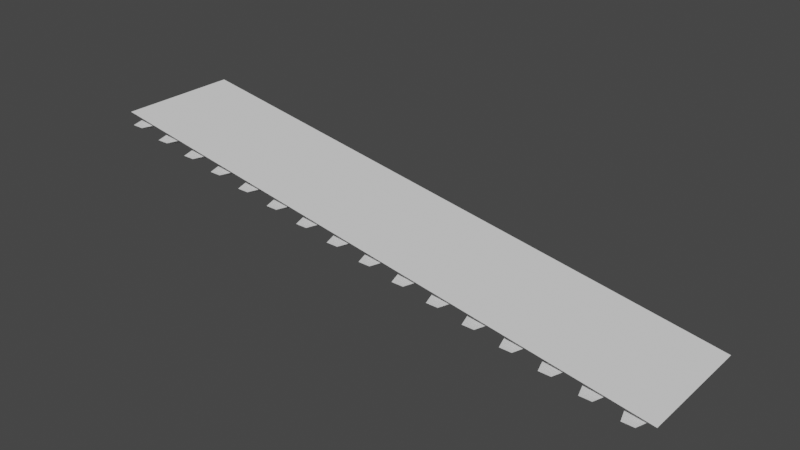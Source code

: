 # Source: Bridge_Up_7x24.blend  (saved by Blender 2.82.7; exported with 4.5.12 LTS)
import bpy
from mathutils import Matrix  # noqa: F401  (used for matrix-valued properties, if any)

bpy.ops.wm.read_factory_settings(use_empty=True)
scene = bpy.context.scene
scene.name = 'Scene'

# ---- collections
col_collection = bpy.data.collections.new('Collection'); scene.collection.children.link(col_collection)

# ---- world
world_world = bpy.data.worlds.new('World'); scene.world = world_world
world_world.use_nodes = True; world_world.node_tree.nodes.clear()
_N = world_world.node_tree.nodes; _L = world_world.node_tree.links
n0 = _N.new('ShaderNodeOutputWorld'); n0.name = 'World Output'; n0.location = (300, 300)
n1 = _N.new('ShaderNodeBackground'); n1.name = 'Background'; n1.location = (10, 300)
n1.inputs[0].default_value = (0.05088, 0.05088, 0.05088, 1.0)
_L.new(n1.outputs[0], n0.inputs[0])
n0.is_active_output = True
world_world.color = (0.05088, 0.05088, 0.05088)
world_world.use_sun_shadow = False
world_world.sun_shadow_jitter_overblur = 0.0

# ---- meshes
me_cube_001 = bpy.data.meshes.new('Cube.001')
me_cube_001.from_pydata([(-0.5, 0.0, -0.2), (-1.0, 0.0, 0.2), (-0.5, 4.0, -0.2), (-1.0, 4.0, 0.2), (0.5, 0.0, -0.2), (1.0, 0.0, 0.2), (0.5, 4.0, -0.2), (1.0, 4.0, 0.2), (-0.25, 4.5, -0.2), (-0.5, 5.5, 0.2), (0.25, 4.5, -0.2), (0.5, 5.5, 0.2), (-3.5, 0.0, 0.3), (-4.0, 0.0, 0.7), (-3.5, 4.0, 0.3), (-4.0, 4.0, 0.7), (-2.5, 0.0, 0.3), (-2.0, 0.0, 0.7), (-2.5, 4.0, 0.3), (-2.0, 4.0, 0.7), (-3.25, 4.5, 0.3), (-3.5, 5.5, 0.7), (-2.75, 4.5, 0.3), (-2.5, 5.5, 0.7), (-6.5, 0.0, 0.8), (-7.0, 0.0, 1.2), (-6.5, 4.0, 0.8), (-7.0, 4.0, 1.2), (-5.5, 0.0, 0.8), (-5.0, 0.0, 1.2), (-5.5, 4.0, 0.8), (-5.0, 4.0, 1.2), (-6.25, 4.5, 0.8), (-6.5, 5.5, 1.2), (-5.75, 4.5, 0.8), (-5.5, 5.5, 1.2), (-9.5, 0.0, 1.3), (-10.0, 0.0, 1.7), (-9.5, 4.0, 1.3), (-10.0, 4.0, 1.7), (-8.5, 0.0, 1.3), (-8.0, 0.0, 1.7), (-8.5, 4.0, 1.3), (-8.0, 4.0, 1.7), (-9.25, 4.5, 1.3), (-9.5, 5.5, 1.7), (-8.75, 4.5, 1.3), (-8.5, 5.5, 1.7), (-12.5, 0.0, 1.8), (-13.0, 0.0, 2.2), (-12.5, 4.0, 1.8), (-13.0, 4.0, 2.2), (-11.5, 0.0, 1.8), (-11.0, 0.0, 2.2), (-11.5, 4.0, 1.8), (-11.0, 4.0, 2.2), (-12.25, 4.5, 1.8), (-12.5, 5.5, 2.2), (-11.75, 4.5, 1.8), (-11.5, 5.5, 2.2), (-15.5, 0.0, 2.3), (-16.0, 0.0, 2.7), (-15.5, 4.0, 2.3), (-16.0, 4.0, 2.7), (-14.5, 0.0, 2.3), (-14.0, 0.0, 2.7), (-14.5, 4.0, 2.3), (-14.0, 4.0, 2.7), (-15.25, 4.5, 2.3), (-15.5, 5.5, 2.7), (-14.75, 4.5, 2.3), (-14.5, 5.5, 2.7), (-21.5, 0.0, 3.3), (-22.0, 0.0, 3.7), (-21.5, 4.0, 3.3), (-22.0, 4.0, 3.7), (-20.5, 0.0, 3.3), (-20.0, 0.0, 3.7), (-20.5, 4.0, 3.3), (-20.0, 4.0, 3.7), (-21.25, 4.5, 3.3), (-21.5, 5.5, 3.7), (-20.75, 4.5, 3.3), (-20.5, 5.5, 3.7), (-18.5, 0.0, 2.8), (-19.0, 0.0, 3.2), (-18.5, 4.0, 2.8), (-19.0, 4.0, 3.2), (-17.5, 0.0, 2.8), (-17.0, 0.0, 3.2), (-17.5, 4.0, 2.8), (-17.0, 4.0, 3.2), (-18.25, 4.5, 2.8), (-18.5, 5.5, 3.2), (-17.75, 4.5, 2.8), (-17.5, 5.5, 3.2), (-24.5, 0.0, 3.8), (-25.0, 0.0, 4.2), (-24.5, 4.0, 3.8), (-25.0, 4.0, 4.2), (-23.5, 0.0, 3.8), (-23.0, 0.0, 4.2), (-23.5, 4.0, 3.8), (-23.0, 4.0, 4.2), (-24.25, 4.5, 3.8), (-24.5, 5.5, 4.2), (-23.75, 4.5, 3.8), (-23.5, 5.5, 4.2), (-27.5, 0.0, 4.3), (-28.0, 0.0, 4.7), (-27.5, 4.0, 4.3), (-28.0, 4.0, 4.7), (-26.5, 0.0, 4.3), (-26.0, 0.0, 4.7), (-26.5, 4.0, 4.3), (-26.0, 4.0, 4.7), (-27.25, 4.5, 4.3), (-27.5, 5.5, 4.7), (-26.75, 4.5, 4.3), (-26.5, 5.5, 4.7), (-33.5, 0.0, 5.3), (-34.0, 0.0, 5.7), (-33.5, 4.0, 5.3), (-34.0, 4.0, 5.7), (-32.5, 0.0, 5.3), (-32.0, 0.0, 5.7), (-32.5, 4.0, 5.3), (-32.0, 4.0, 5.7), (-33.25, 4.5, 5.3), (-33.5, 5.5, 5.7), (-32.75, 4.5, 5.3), (-32.5, 5.5, 5.7), (-30.5, 0.0, 4.8), (-31.0, 0.0, 5.2), (-30.5, 4.0, 4.8), (-31.0, 4.0, 5.2), (-29.5, 0.0, 4.8), (-29.0, 0.0, 5.2), (-29.5, 4.0, 4.8), (-29.0, 4.0, 5.2), (-30.25, 4.5, 4.8), (-30.5, 5.5, 5.2), (-29.75, 4.5, 4.8), (-29.5, 5.5, 5.2), (-42.5, 0.0, 6.8), (-43.0, 0.0, 7.2), (-42.5, 4.0, 6.8), (-43.0, 4.0, 7.2), (-41.5, 0.0, 6.8), (-41.0, 0.0, 7.2), (-41.5, 4.0, 6.8), (-41.0, 4.0, 7.2), (-42.25, 4.5, 6.8), (-42.5, 5.5, 7.2), (-41.75, 4.5, 6.8), (-41.5, 5.5, 7.2), (-45.5, 0.0, 7.3), (-46.0, 0.0, 7.7), (-45.5, 4.0, 7.3), (-46.0, 4.0, 7.7), (-44.5, 0.0, 7.3), (-44.0, 0.0, 7.7), (-44.5, 4.0, 7.3), (-44.0, 4.0, 7.7), (-45.25, 4.5, 7.3), (-45.5, 5.5, 7.7), (-44.75, 4.5, 7.3), (-44.5, 5.5, 7.7), (-39.5, 0.0, 6.3), (-40.0, 0.0, 6.7), (-39.5, 4.0, 6.3), (-40.0, 4.0, 6.7), (-38.5, 0.0, 6.3), (-38.0, 0.0, 6.7), (-38.5, 4.0, 6.3), (-38.0, 4.0, 6.7), (-39.25, 4.5, 6.3), (-39.5, 5.5, 6.7), (-38.75, 4.5, 6.3), (-38.5, 5.5, 6.7), (-36.5, 0.0, 5.8), (-37.0, 0.0, 6.2), (-36.5, 4.0, 5.8), (-37.0, 4.0, 6.2), (-35.5, 0.0, 5.8), (-35.0, 0.0, 6.2), (-35.5, 4.0, 5.8), (-35.0, 4.0, 6.2), (-36.25, 4.5, 5.8), (-36.5, 5.5, 6.2), (-35.75, 4.5, 5.8), (-35.5, 5.5, 6.2)], [], [(0, 1, 3, 2), (2, 3, 7, 6), (6, 7, 5, 4), (4, 5, 1, 0), (2, 6, 4, 0), (7, 3, 1, 5), (3, 7, 11, 9), (3, 2, 8, 9), (7, 6, 10, 11), (6, 2, 8, 10), (9, 11, 10, 8), (12, 13, 15, 14), (14, 15, 19, 18), (18, 19, 17, 16), (16, 17, 13, 12), (14, 18, 16, 12), (19, 15, 13, 17), (15, 19, 23, 21), (15, 14, 20, 21), (19, 18, 22, 23), (18, 14, 20, 22), (21, 23, 22, 20), (24, 25, 27, 26), (26, 27, 31, 30), (30, 31, 29, 28), (28, 29, 25, 24), (26, 30, 28, 24), (31, 27, 25, 29), (27, 31, 35, 33), (27, 26, 32, 33), (31, 30, 34, 35), (30, 26, 32, 34), (33, 35, 34, 32), (36, 37, 39, 38), (38, 39, 43, 42), (42, 43, 41, 40), (40, 41, 37, 36), (38, 42, 40, 36), (43, 39, 37, 41), (39, 43, 47, 45), (39, 38, 44, 45), (43, 42, 46, 47), (42, 38, 44, 46), (45, 47, 46, 44), (48, 49, 51, 50), (50, 51, 55, 54), (54, 55, 53, 52), (52, 53, 49, 48), (50, 54, 52, 48), (55, 51, 49, 53), (51, 55, 59, 57), (51, 50, 56, 57), (55, 54, 58, 59), (54, 50, 56, 58), (57, 59, 58, 56), (60, 61, 63, 62), (62, 63, 67, 66), (66, 67, 65, 64), (64, 65, 61, 60), (62, 66, 64, 60), (67, 63, 61, 65), (63, 67, 71, 69), (63, 62, 68, 69), (67, 66, 70, 71), (66, 62, 68, 70), (69, 71, 70, 68), (72, 73, 75, 74), (74, 75, 79, 78), (78, 79, 77, 76), (76, 77, 73, 72), (74, 78, 76, 72), (79, 75, 73, 77), (75, 79, 83, 81), (75, 74, 80, 81), (79, 78, 82, 83), (78, 74, 80, 82), (81, 83, 82, 80), (84, 85, 87, 86), (86, 87, 91, 90), (90, 91, 89, 88), (88, 89, 85, 84), (86, 90, 88, 84), (91, 87, 85, 89), (87, 91, 95, 93), (87, 86, 92, 93), (91, 90, 94, 95), (90, 86, 92, 94), (93, 95, 94, 92), (96, 97, 99, 98), (98, 99, 103, 102), (102, 103, 101, 100), (100, 101, 97, 96), (98, 102, 100, 96), (103, 99, 97, 101), (99, 103, 107, 105), (99, 98, 104, 105), (103, 102, 106, 107), (102, 98, 104, 106), (105, 107, 106, 104), (108, 109, 111, 110), (110, 111, 115, 114), (114, 115, 113, 112), (112, 113, 109, 108), (110, 114, 112, 108), (115, 111, 109, 113), (111, 115, 119, 117), (111, 110, 116, 117), (115, 114, 118, 119), (114, 110, 116, 118), (117, 119, 118, 116), (120, 121, 123, 122), (122, 123, 127, 126), (126, 127, 125, 124), (124, 125, 121, 120), (122, 126, 124, 120), (127, 123, 121, 125), (123, 127, 131, 129), (123, 122, 128, 129), (127, 126, 130, 131), (126, 122, 128, 130), (129, 131, 130, 128), (132, 133, 135, 134), (134, 135, 139, 138), (138, 139, 137, 136), (136, 137, 133, 132), (134, 138, 136, 132), (139, 135, 133, 137), (135, 139, 143, 141), (135, 134, 140, 141), (139, 138, 142, 143), (138, 134, 140, 142), (141, 143, 142, 140), (144, 145, 147, 146), (146, 147, 151, 150), (150, 151, 149, 148), (148, 149, 145, 144), (146, 150, 148, 144), (151, 147, 145, 149), (147, 151, 155, 153), (147, 146, 152, 153), (151, 150, 154, 155), (150, 146, 152, 154), (153, 155, 154, 152), (156, 157, 159, 158), (158, 159, 163, 162), (162, 163, 161, 160), (160, 161, 157, 156), (158, 162, 160, 156), (163, 159, 157, 161), (159, 163, 167, 165), (159, 158, 164, 165), (163, 162, 166, 167), (162, 158, 164, 166), (165, 167, 166, 164), (168, 169, 171, 170), (170, 171, 175, 174), (174, 175, 173, 172), (172, 173, 169, 168), (170, 174, 172, 168), (175, 171, 169, 173), (171, 175, 179, 177), (171, 170, 176, 177), (175, 174, 178, 179), (174, 170, 176, 178), (177, 179, 178, 176), (180, 181, 183, 182), (182, 183, 187, 186), (186, 187, 185, 184), (184, 185, 181, 180), (182, 186, 184, 180), (187, 183, 181, 185), (183, 187, 191, 189), (183, 182, 188, 189), (187, 186, 190, 191), (186, 182, 188, 190), (189, 191, 190, 188)])
_uv = me_cube_001.uv_layers.new(name='UVMap')
_uv.uv.foreach_set('vector', [0.375, 0.0, 0.625, 0.0, 0.625, 0.25, 0.375, 0.25, 0.375, 0.25, 0.625, 0.25, 0.625, 0.5, 0.375, 0.5, 0.375, 0.5, 0.625, 0.5, 0.625, 0.75, 0.375, 0.75, 0.375, 0.75, 0.625, 0.75, 0.625, 1.0, 0.375, 1.0, 0.125, 0.5, 0.375, 0.5, 0.375, 0.75, 0.125, 0.75, 0.625, 0.5, 0.875, 0.5, 0.875, 0.75, 0.625, 0.75, 0.625, 0.25, 0.625, 0.5, 0.625, 0.5, 0.625, 0.25, 0.625, 0.25, 0.375, 0.25, 0.375, 0.25, 0.625, 0.25, 0.625, 0.5, 0.375, 0.5, 0.375, 0.5, 0.625, 0.5, 0.375, 0.5, 0.375, 0.25, 0.375, 0.25, 0.375, 0.5, 0.0, 0.0, 0.0, 0.0, 0.0, 0.0, 0.0, 0.0, 0.375, 0.0, 0.625, 0.0, 0.625, 0.25, 0.375, 0.25, 0.375, 0.25, 0.625, 0.25, 0.625, 0.5, 0.375, 0.5, 0.375, 0.5, 0.625, 0.5, 0.625, 0.75, 0.375, 0.75, 0.375, 0.75, 0.625, 0.75, 0.625, 1.0, 0.375, 1.0, 0.125, 0.5, 0.375, 0.5, 0.375, 0.75, 0.125, 0.75, 0.625, 0.5, 0.875, 0.5, 0.875, 0.75, 0.625, 0.75, 0.625, 0.25, 0.625, 0.5, 0.625, 0.5, 0.625, 0.25, 0.625, 0.25, 0.375, 0.25, 0.375, 0.25, 0.625, 0.25, 0.625, 0.5, 0.375, 0.5, 0.375, 0.5, 0.625, 0.5, 0.375, 0.5, 0.375, 0.25, 0.375, 0.25, 0.375, 0.5, 0.0, 0.0, 0.0, 0.0, 0.0, 0.0, 0.0, 0.0, 0.375, 0.0, 0.625, 0.0, 0.625, 0.25, 0.375, 0.25, 0.375, 0.25, 0.625, 0.25, 0.625, 0.5, 0.375, 0.5, 0.375, 0.5, 0.625, 0.5, 0.625, 0.75, 0.375, 0.75, 0.375, 0.75, 0.625, 0.75, 0.625, 1.0, 0.375, 1.0, 0.125, 0.5, 0.375, 0.5, 0.375, 0.75, 0.125, 0.75, 0.625, 0.5, 0.875, 0.5, 0.875, 0.75, 0.625, 0.75, 0.625, 0.25, 0.625, 0.5, 0.625, 0.5, 0.625, 0.25, 0.625, 0.25, 0.375, 0.25, 0.375, 0.25, 0.625, 0.25, 0.625, 0.5, 0.375, 0.5, 0.375, 0.5, 0.625, 0.5, 0.375, 0.5, 0.375, 0.25, 0.375, 0.25, 0.375, 0.5, 0.0, 0.0, 0.0, 0.0, 0.0, 0.0, 0.0, 0.0, 0.375, 0.0, 0.625, 0.0, 0.625, 0.25, 0.375, 0.25, 0.375, 0.25, 0.625, 0.25, 0.625, 0.5, 0.375, 0.5, 0.375, 0.5, 0.625, 0.5, 0.625, 0.75, 0.375, 0.75, 0.375, 0.75, 0.625, 0.75, 0.625, 1.0, 0.375, 1.0, 0.125, 0.5, 0.375, 0.5, 0.375, 0.75, 0.125, 0.75, 0.625, 0.5, 0.875, 0.5, 0.875, 0.75, 0.625, 0.75, 0.625, 0.25, 0.625, 0.5, 0.625, 0.5, 0.625, 0.25, 0.625, 0.25, 0.375, 0.25, 0.375, 0.25, 0.625, 0.25, 0.625, 0.5, 0.375, 0.5, 0.375, 0.5, 0.625, 0.5, 0.375, 0.5, 0.375, 0.25, 0.375, 0.25, 0.375, 0.5, 0.0, 0.0, 0.0, 0.0, 0.0, 0.0, 0.0, 0.0, 0.375, 0.0, 0.625, 0.0, 0.625, 0.25, 0.375, 0.25, 0.375, 0.25, 0.625, 0.25, 0.625, 0.5, 0.375, 0.5, 0.375, 0.5, 0.625, 0.5, 0.625, 0.75, 0.375, 0.75, 0.375, 0.75, 0.625, 0.75, 0.625, 1.0, 0.375, 1.0, 0.125, 0.5, 0.375, 0.5, 0.375, 0.75, 0.125, 0.75, 0.625, 0.5, 0.875, 0.5, 0.875, 0.75, 0.625, 0.75, 0.625, 0.25, 0.625, 0.5, 0.625, 0.5, 0.625, 0.25, 0.625, 0.25, 0.375, 0.25, 0.375, 0.25, 0.625, 0.25, 0.625, 0.5, 0.375, 0.5, 0.375, 0.5, 0.625, 0.5, 0.375, 0.5, 0.375, 0.25, 0.375, 0.25, 0.375, 0.5, 0.0, 0.0, 0.0, 0.0, 0.0, 0.0, 0.0, 0.0, 0.375, 0.0, 0.625, 0.0, 0.625, 0.25, 0.375, 0.25, 0.375, 0.25, 0.625, 0.25, 0.625, 0.5, 0.375, 0.5, 0.375, 0.5, 0.625, 0.5, 0.625, 0.75, 0.375, 0.75, 0.375, 0.75, 0.625, 0.75, 0.625, 1.0, 0.375, 1.0, 0.125, 0.5, 0.375, 0.5, 0.375, 0.75, 0.125, 0.75, 0.625, 0.5, 0.875, 0.5, 0.875, 0.75, 0.625, 0.75, 0.625, 0.25, 0.625, 0.5, 0.625, 0.5, 0.625, 0.25, 0.625, 0.25, 0.375, 0.25, 0.375, 0.25, 0.625, 0.25, 0.625, 0.5, 0.375, 0.5, 0.375, 0.5, 0.625, 0.5, 0.375, 0.5, 0.375, 0.25, 0.375, 0.25, 0.375, 0.5, 0.0, 0.0, 0.0, 0.0, 0.0, 0.0, 0.0, 0.0, 0.375, 0.0, 0.625, 0.0, 0.625, 0.25, 0.375, 0.25, 0.375, 0.25, 0.625, 0.25, 0.625, 0.5, 0.375, 0.5, 0.375, 0.5, 0.625, 0.5, 0.625, 0.75, 0.375, 0.75, 0.375, 0.75, 0.625, 0.75, 0.625, 1.0, 0.375, 1.0, 0.125, 0.5, 0.375, 0.5, 0.375, 0.75, 0.125, 0.75, 0.625, 0.5, 0.875, 0.5, 0.875, 0.75, 0.625, 0.75, 0.625, 0.25, 0.625, 0.5, 0.625, 0.5, 0.625, 0.25, 0.625, 0.25, 0.375, 0.25, 0.375, 0.25, 0.625, 0.25, 0.625, 0.5, 0.375, 0.5, 0.375, 0.5, 0.625, 0.5, 0.375, 0.5, 0.375, 0.25, 0.375, 0.25, 0.375, 0.5, 0.0, 0.0, 0.0, 0.0, 0.0, 0.0, 0.0, 0.0, 0.375, 0.0, 0.625, 0.0, 0.625, 0.25, 0.375, 0.25, 0.375, 0.25, 0.625, 0.25, 0.625, 0.5, 0.375, 0.5, 0.375, 0.5, 0.625, 0.5, 0.625, 0.75, 0.375, 0.75, 0.375, 0.75, 0.625, 0.75, 0.625, 1.0, 0.375, 1.0, 0.125, 0.5, 0.375, 0.5, 0.375, 0.75, 0.125, 0.75, 0.625, 0.5, 0.875, 0.5, 0.875, 0.75, 0.625, 0.75, 0.625, 0.25, 0.625, 0.5, 0.625, 0.5, 0.625, 0.25, 0.625, 0.25, 0.375, 0.25, 0.375, 0.25, 0.625, 0.25, 0.625, 0.5, 0.375, 0.5, 0.375, 0.5, 0.625, 0.5, 0.375, 0.5, 0.375, 0.25, 0.375, 0.25, 0.375, 0.5, 0.0, 0.0, 0.0, 0.0, 0.0, 0.0, 0.0, 0.0, 0.375, 0.0, 0.625, 0.0, 0.625, 0.25, 0.375, 0.25, 0.375, 0.25, 0.625, 0.25, 0.625, 0.5, 0.375, 0.5, 0.375, 0.5, 0.625, 0.5, 0.625, 0.75, 0.375, 0.75, 0.375, 0.75, 0.625, 0.75, 0.625, 1.0, 0.375, 1.0, 0.125, 0.5, 0.375, 0.5, 0.375, 0.75, 0.125, 0.75, 0.625, 0.5, 0.875, 0.5, 0.875, 0.75, 0.625, 0.75, 0.625, 0.25, 0.625, 0.5, 0.625, 0.5, 0.625, 0.25, 0.625, 0.25, 0.375, 0.25, 0.375, 0.25, 0.625, 0.25, 0.625, 0.5, 0.375, 0.5, 0.375, 0.5, 0.625, 0.5, 0.375, 0.5, 0.375, 0.25, 0.375, 0.25, 0.375, 0.5, 0.0, 0.0, 0.0, 0.0, 0.0, 0.0, 0.0, 0.0, 0.375, 0.0, 0.625, 0.0, 0.625, 0.25, 0.375, 0.25, 0.375, 0.25, 0.625, 0.25, 0.625, 0.5, 0.375, 0.5, 0.375, 0.5, 0.625, 0.5, 0.625, 0.75, 0.375, 0.75, 0.375, 0.75, 0.625, 0.75, 0.625, 1.0, 0.375, 1.0, 0.125, 0.5, 0.375, 0.5, 0.375, 0.75, 0.125, 0.75, 0.625, 0.5, 0.875, 0.5, 0.875, 0.75, 0.625, 0.75, 0.625, 0.25, 0.625, 0.5, 0.625, 0.5, 0.625, 0.25, 0.625, 0.25, 0.375, 0.25, 0.375, 0.25, 0.625, 0.25, 0.625, 0.5, 0.375, 0.5, 0.375, 0.5, 0.625, 0.5, 0.375, 0.5, 0.375, 0.25, 0.375, 0.25, 0.375, 0.5, 0.0, 0.0, 0.0, 0.0, 0.0, 0.0, 0.0, 0.0, 0.375, 0.0, 0.625, 0.0, 0.625, 0.25, 0.375, 0.25, 0.375, 0.25, 0.625, 0.25, 0.625, 0.5, 0.375, 0.5, 0.375, 0.5, 0.625, 0.5, 0.625, 0.75, 0.375, 0.75, 0.375, 0.75, 0.625, 0.75, 0.625, 1.0, 0.375, 1.0, 0.125, 0.5, 0.375, 0.5, 0.375, 0.75, 0.125, 0.75, 0.625, 0.5, 0.875, 0.5, 0.875, 0.75, 0.625, 0.75, 0.625, 0.25, 0.625, 0.5, 0.625, 0.5, 0.625, 0.25, 0.625, 0.25, 0.375, 0.25, 0.375, 0.25, 0.625, 0.25, 0.625, 0.5, 0.375, 0.5, 0.375, 0.5, 0.625, 0.5, 0.375, 0.5, 0.375, 0.25, 0.375, 0.25, 0.375, 0.5, 0.0, 0.0, 0.0, 0.0, 0.0, 0.0, 0.0, 0.0, 0.375, 0.0, 0.625, 0.0, 0.625, 0.25, 0.375, 0.25, 0.375, 0.25, 0.625, 0.25, 0.625, 0.5, 0.375, 0.5, 0.375, 0.5, 0.625, 0.5, 0.625, 0.75, 0.375, 0.75, 0.375, 0.75, 0.625, 0.75, 0.625, 1.0, 0.375, 1.0, 0.125, 0.5, 0.375, 0.5, 0.375, 0.75, 0.125, 0.75, 0.625, 0.5, 0.875, 0.5, 0.875, 0.75, 0.625, 0.75, 0.625, 0.25, 0.625, 0.5, 0.625, 0.5, 0.625, 0.25, 0.625, 0.25, 0.375, 0.25, 0.375, 0.25, 0.625, 0.25, 0.625, 0.5, 0.375, 0.5, 0.375, 0.5, 0.625, 0.5, 0.375, 0.5, 0.375, 0.25, 0.375, 0.25, 0.375, 0.5, 0.0, 0.0, 0.0, 0.0, 0.0, 0.0, 0.0, 0.0, 0.375, 0.0, 0.625, 0.0, 0.625, 0.25, 0.375, 0.25, 0.375, 0.25, 0.625, 0.25, 0.625, 0.5, 0.375, 0.5, 0.375, 0.5, 0.625, 0.5, 0.625, 0.75, 0.375, 0.75, 0.375, 0.75, 0.625, 0.75, 0.625, 1.0, 0.375, 1.0, 0.125, 0.5, 0.375, 0.5, 0.375, 0.75, 0.125, 0.75, 0.625, 0.5, 0.875, 0.5, 0.875, 0.75, 0.625, 0.75, 0.625, 0.25, 0.625, 0.5, 0.625, 0.5, 0.625, 0.25, 0.625, 0.25, 0.375, 0.25, 0.375, 0.25, 0.625, 0.25, 0.625, 0.5, 0.375, 0.5, 0.375, 0.5, 0.625, 0.5, 0.375, 0.5, 0.375, 0.25, 0.375, 0.25, 0.375, 0.5, 0.0, 0.0, 0.0, 0.0, 0.0, 0.0, 0.0, 0.0, 0.375, 0.0, 0.625, 0.0, 0.625, 0.25, 0.375, 0.25, 0.375, 0.25, 0.625, 0.25, 0.625, 0.5, 0.375, 0.5, 0.375, 0.5, 0.625, 0.5, 0.625, 0.75, 0.375, 0.75, 0.375, 0.75, 0.625, 0.75, 0.625, 1.0, 0.375, 1.0, 0.125, 0.5, 0.375, 0.5, 0.375, 0.75, 0.125, 0.75, 0.625, 0.5, 0.875, 0.5, 0.875, 0.75, 0.625, 0.75, 0.625, 0.25, 0.625, 0.5, 0.625, 0.5, 0.625, 0.25, 0.625, 0.25, 0.375, 0.25, 0.375, 0.25, 0.625, 0.25, 0.625, 0.5, 0.375, 0.5, 0.375, 0.5, 0.625, 0.5, 0.375, 0.5, 0.375, 0.25, 0.375, 0.25, 0.375, 0.5, 0.0, 0.0, 0.0, 0.0, 0.0, 0.0, 0.0, 0.0, 0.375, 0.0, 0.625, 0.0, 0.625, 0.25, 0.375, 0.25, 0.375, 0.25, 0.625, 0.25, 0.625, 0.5, 0.375, 0.5, 0.375, 0.5, 0.625, 0.5, 0.625, 0.75, 0.375, 0.75, 0.375, 0.75, 0.625, 0.75, 0.625, 1.0, 0.375, 1.0, 0.125, 0.5, 0.375, 0.5, 0.375, 0.75, 0.125, 0.75, 0.625, 0.5, 0.875, 0.5, 0.875, 0.75, 0.625, 0.75, 0.625, 0.25, 0.625, 0.5, 0.625, 0.5, 0.625, 0.25, 0.625, 0.25, 0.375, 0.25, 0.375, 0.25, 0.625, 0.25, 0.625, 0.5, 0.375, 0.5, 0.375, 0.5, 0.625, 0.5, 0.375, 0.5, 0.375, 0.25, 0.375, 0.25, 0.375, 0.5, 0.0, 0.0, 0.0, 0.0, 0.0, 0.0, 0.0, 0.0, 0.375, 0.0, 0.625, 0.0, 0.625, 0.25, 0.375, 0.25, 0.375, 0.25, 0.625, 0.25, 0.625, 0.5, 0.375, 0.5, 0.375, 0.5, 0.625, 0.5, 0.625, 0.75, 0.375, 0.75, 0.375, 0.75, 0.625, 0.75, 0.625, 1.0, 0.375, 1.0, 0.125, 0.5, 0.375, 0.5, 0.375, 0.75, 0.125, 0.75, 0.625, 0.5, 0.875, 0.5, 0.875, 0.75, 0.625, 0.75, 0.625, 0.25, 0.625, 0.5, 0.625, 0.5, 0.625, 0.25, 0.625, 0.25, 0.375, 0.25, 0.375, 0.25, 0.625, 0.25, 0.625, 0.5, 0.375, 0.5, 0.375, 0.5, 0.625, 0.5, 0.375, 0.5, 0.375, 0.25, 0.375, 0.25, 0.375, 0.5, 0.0, 0.0, 0.0, 0.0, 0.0, 0.0, 0.0, 0.0])
me_cube_001.materials.append(None)
me_cube_001.materials.append(None)
me_cube_001.use_remesh_fix_poles = True
me_cube_001.use_remesh_preserve_attributes = False
me_cube_001.use_mirror_vertex_groups = False
me_cube_001.update()
me_plane = bpy.data.meshes.new('Plane')
me_plane.from_pydata([(-1.0, -1.0, 4.0), (1.0, -1.0, 0.0), (-1.0, 1.0, 4.0), (1.0, 1.0, 0.0)], [], [(0, 1, 3, 2)])
_uv = me_plane.uv_layers.new(name='UVMap')
_uv.uv.foreach_set('vector', [0.0, 0.0, 1.0, 0.0, 1.0, 1.0, 0.0, 1.0])
me_plane.use_remesh_fix_poles = True
me_plane.use_remesh_preserve_attributes = False
me_plane.use_mirror_vertex_groups = False
me_plane.update()

# ---- objects
ob_cube = bpy.data.objects.new('Cube', me_cube_001)
ob_plane = bpy.data.objects.new('Plane', me_plane)

# ---- transforms, parenting, visibility, modifiers, constraints
ob_cube.location = (0.0, 0.0, 0.0)
ob_cube.scale = (0.5, 0.5, 0.5)
ob_cube.lineart.crease_threshold = 0.0
_m = ob_cube.modifiers.new('Mirror', 'MIRROR')
_m.use_axis = (False, True, False)
ob_plane.location = (-11.17, -0.00303, 0.2381)
ob_plane.scale = (12.0, 2.5, 1.0)
ob_plane.lineart.crease_threshold = 0.0

# ---- collection membership
col_collection.objects.link(ob_cube)
col_collection.objects.link(ob_plane)

# ---- scene / render settings (as saved in the file)
scene.frame_start = 1; scene.frame_end = 250; scene.frame_set(33)
scene.render.engine = 'BLENDER_EEVEE_NEXT'
scene.cycles.use_denoising = False
scene.cycles.samples = 128
scene.cycles.sampling_pattern = 'TABULATED_SOBOL'
scene.cycles.use_adaptive_sampling = False
scene.cycles.use_light_tree = False
scene.view_settings.view_transform = 'Filmic'
bpy.context.view_layer.update()

# ---- added for rendering (the .blend has no active camera and no usable light): camera, sun
cam_auto = bpy.data.cameras.new('AutoCamera')
cam_auto.lens = 50.0
cam_auto.sensor_width = 36.0
cam_auto.clip_end = 1000.0
ob_auto_camera = bpy.data.objects.new('AutoCamera', cam_auto)
scene.collection.objects.link(ob_auto_camera)
ob_auto_camera.location = (11.9656, -27.7583, 20.5746)
ob_auto_camera.rotation_euler = (1.09748, -7.21219e-08, 0.694738)
scene.camera = ob_auto_camera
light_auto_sun = bpy.data.lights.new('AutoSun', 'SUN')
light_auto_sun.energy = 3.0
light_auto_sun.angle = 0.0523599
ob_auto_sun = bpy.data.objects.new('AutoSun', light_auto_sun)
scene.collection.objects.link(ob_auto_sun)
ob_auto_sun.rotation_euler = (0.872665, 0.174533, 0.523599)
bpy.context.view_layer.update()
